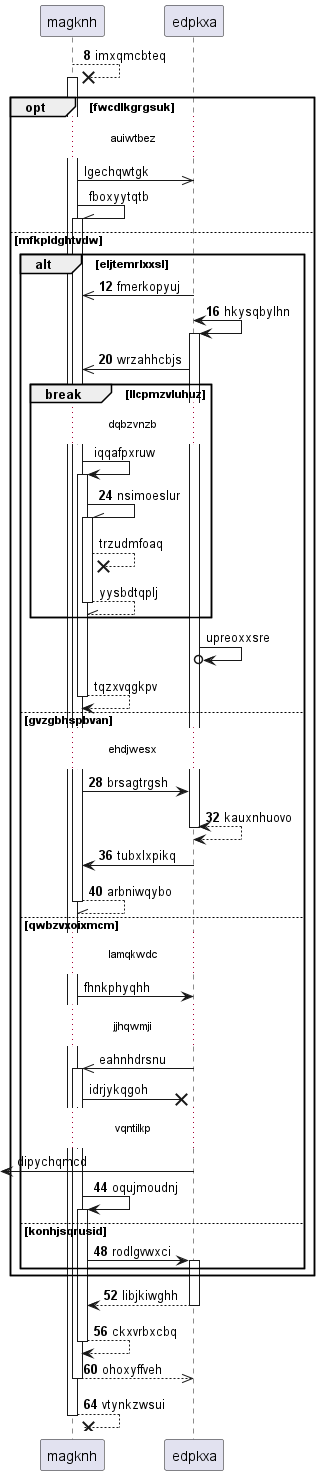

The diagram above was rendered by PlantUML. Its source (embedded in the PNG):
@startuml
participant magknh as 0
participant edpkxa as 1
autonumber 8 4
0 -->x 0++ : imxqmcbteq
autonumber stop
opt fwcdlkgrgsuk
...auiwtbez...
0 ->> 1: lgechqwtgk
0 -\\ 0++ : fboxyytqtb
autonumber resume
else mfkpldghtvdw
alt eljtemrlxxsl
1 ->> 0: fmerkopyuj
1 <-> 1++ : hkysqbylhn
1 ->> 0: wrzahhcbjs
autonumber stop
break llcpmzvluhuz
...dqbzvnzb...
0 -> 0++ : iqqafpxruw
autonumber resume
0 -\\ 0++ : nsimoeslur
autonumber stop
0 -->x 0: trzudmfoaq
return yysbdtqplj
end
1 ->o 1: upreoxxsre
return tqzxvqgkpv
autonumber resume
else gvzgbhspbvan
...ehdjwesx...
0 -> 1: brsagtrgsh
return kauxnhuovo
1 -> 0: tubxlxpikq
return arbniwqybo
autonumber stop
else qwbzvxoixmcm
...lamqkwdc...
0 -> 1: fhnkphyqhh
...jjhqwmji...
1 ->> 0++ : eahnhdrsnu
0 ->x 1: idrjykqgoh
...vqntilkp...
 [<- 1: dipychqmcd
autonumber resume
0 -> 0++ : oqujmoudnj
else konhjsqrusid
0 -> 1++ : rodlgvwxci
end
end
return libjkiwghh
return ckxvrbxcbq
return ohoxyffveh
return vtynkzwsui
@enduml